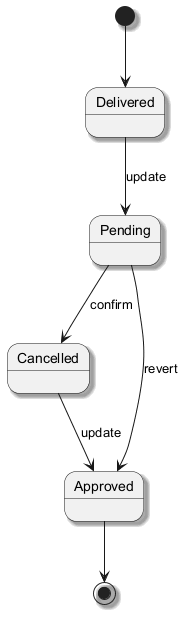

The diagram above was rendered by PlantUML. Its source (embedded in the PNG):
@startuml
skinparam shadowing true
[*] --> Delivered
Delivered --> Pending : update
Pending --> Cancelled : confirm
Cancelled --> Approved : update
Pending --> Approved : revert
Approved --> [*]
@enduml